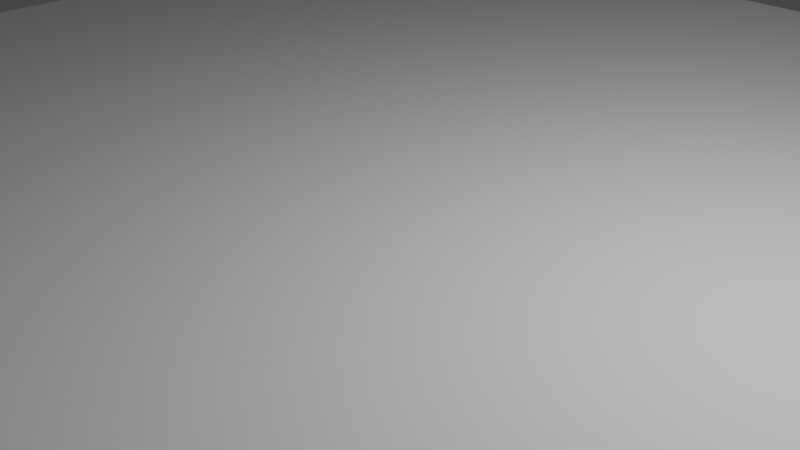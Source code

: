 # Source: plafond.blend  (saved by Blender 2.93.21; exported with 4.5.12 LTS)
import bpy
from mathutils import Matrix  # noqa: F401  (used for matrix-valued properties, if any)

bpy.ops.wm.read_factory_settings(use_empty=True)
scene = bpy.context.scene
scene.name = 'Scene'

# ---- collections
col_collection = bpy.data.collections.new('Collection'); scene.collection.children.link(col_collection)

# ---- world
world_world = bpy.data.worlds.new('World'); scene.world = world_world
world_world.use_nodes = True; world_world.node_tree.nodes.clear()
_N = world_world.node_tree.nodes; _L = world_world.node_tree.links
n0 = _N.new('ShaderNodeOutputWorld'); n0.name = 'World Output'; n0.location = (300, 300)
n1 = _N.new('ShaderNodeBackground'); n1.name = 'Background'; n1.location = (10, 300)
n1.inputs[0].default_value = (0.05088, 0.05088, 0.05088, 1.0)
_L.new(n1.outputs[0], n0.inputs[0])
n0.is_active_output = True
world_world.color = (0.05088, 0.05088, 0.05088)
world_world.use_sun_shadow = False
world_world.sun_shadow_jitter_overblur = 0.0

# ---- cameras
cam_camera = bpy.data.cameras.new('Camera')
cam_camera.clip_end = 100.0
cam_camera.ortho_scale = 7.314

# ---- lights
light_light = bpy.data.lights.new('Light', 'POINT')
light_light.transmission_factor = 0.0
light_light.energy = 1000.0
light_light.shadow_soft_size = 0.1
light_light.shadow_maximum_resolution = 0.006
light_light.use_absolute_resolution = True

# ---- meshes
me_plane = bpy.data.meshes.new('Plane')
me_plane.from_pydata([(-1.0, -1.0, 0.0), (1.0, -1.0, 0.0), (-1.0, 1.0, 0.0), (1.0, 1.0, 0.0)], [], [(0, 1, 3, 2)])
_uv = me_plane.uv_layers.new(name='UVMap')
_uv.uv.foreach_set('vector', [0.0, 0.0, 1.0, 0.0, 1.0, 1.0, 0.0, 1.0])
me_plane.use_remesh_fix_poles = True
me_plane.use_remesh_preserve_attributes = False
me_plane.update()

# ---- objects
ob_light = bpy.data.objects.new('Light', light_light)
ob_camera = bpy.data.objects.new('Camera', cam_camera)
ob_plane = bpy.data.objects.new('Plane', me_plane)

# ---- transforms, parenting, visibility, modifiers, constraints
ob_light.location = (4.076, 1.005, 5.904)
ob_light.rotation_euler = (0.6503, 0.05522, 1.866)
ob_light.lock_rotations_4d = False
ob_light.empty_display_type = 'ARROWS'
ob_light.color = (0.0, 0.0, 0.0, 0.0)
ob_light.lineart.crease_threshold = 0.0
ob_camera.location = (7.359, -6.926, 4.958)
ob_camera.rotation_euler = (1.109, 0.0, 0.8149)
ob_camera.lock_rotations_4d = False
ob_camera.empty_display_type = 'ARROWS'
ob_camera.color = (0.0, 0.0, 0.0, 0.0)
ob_camera.display_type = 'WIRE'
ob_camera.lineart.crease_threshold = 0.0
ob_plane.location = (0.0, 0.0, 0.0)
ob_plane.scale = (10.0, 10.0, 1.0)

# ---- collection membership
col_collection.objects.link(ob_light)
col_collection.objects.link(ob_camera)
col_collection.objects.link(ob_plane)

# ---- scene / render settings (as saved in the file)
scene.camera = ob_camera
scene.frame_start = 1; scene.frame_end = 250; scene.frame_set(1)
scene.render.engine = 'BLENDER_EEVEE_NEXT'
scene.cycles.use_denoising = False
scene.cycles.samples = 128
scene.cycles.sampling_pattern = 'TABULATED_SOBOL'
scene.cycles.use_adaptive_sampling = False
scene.cycles.use_light_tree = False
scene.view_settings.view_transform = 'Filmic'
bpy.context.view_layer.update()
